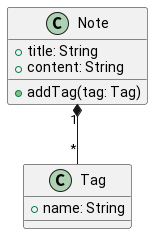

The diagram above was rendered by PlantUML. Its source (embedded in the PNG):
@startuml
class Note{
        + title: String
        + content: String
        + addTag(tag: Tag)
}
class Tag{
        + name: String
}

Note "1" *-- "*" Tag
@enduml